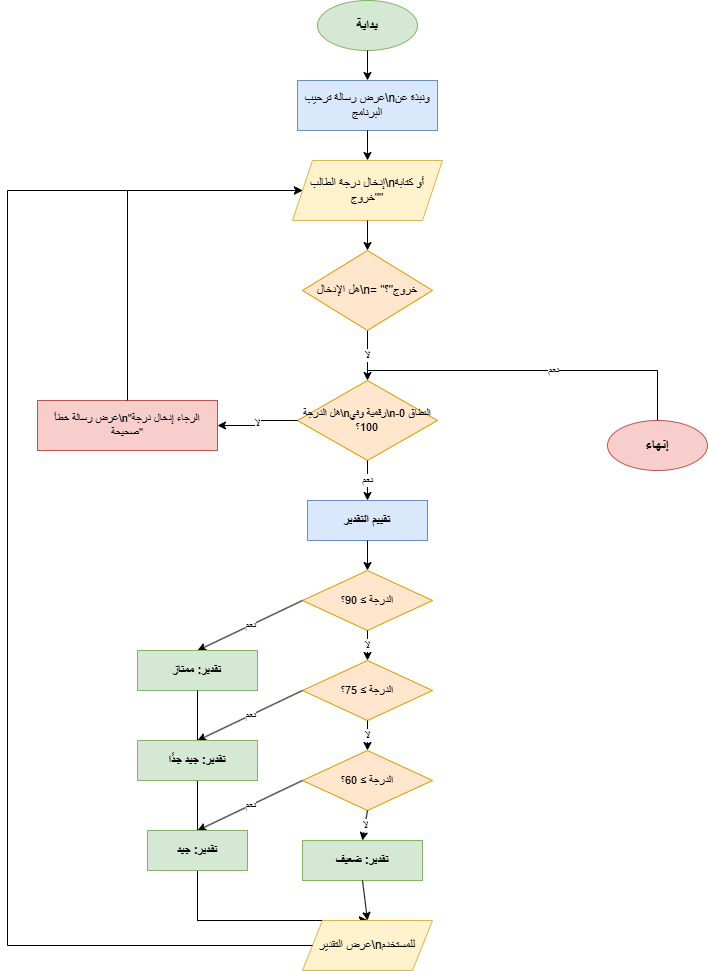

The diagram above was exported from draw.io. Its source (the exported page's mxGraphModel, read from the mxfile embedded in the PNG):
<mxGraphModel dx="1414" dy="777" grid="1" gridSize="10" guides="1" tooltips="1" connect="1" arrows="1" fold="1" page="1" pageScale="1" pageWidth="850" pageHeight="1100" math="0" shadow="0">
  <root>
    <mxCell id="0" />
    <mxCell id="1" parent="0" />
    <mxCell id="k9fLHxKvLrzjw6UQdTTh-2" parent="1" style="ellipse;whiteSpace=wrap;html=1;fillColor=#d5e8d4;strokeColor=#82b366;fontSize=14;fontStyle=1" value="بداية" vertex="1">
      <mxGeometry height="50" width="100" x="360" y="40" as="geometry" />
    </mxCell>
    <mxCell id="k9fLHxKvLrzjw6UQdTTh-3" edge="1" parent="1" source="k9fLHxKvLrzjw6UQdTTh-2" style="endArrow=classic;html=1;rounded=0;exitX=0.5;exitY=1;entryX=0.5;entryY=0" target="k9fLHxKvLrzjw6UQdTTh-4" value="">
      <mxGeometry height="50" relative="1" width="50" as="geometry" />
    </mxCell>
    <mxCell id="k9fLHxKvLrzjw6UQdTTh-4" parent="1" style="rounded=0;whiteSpace=wrap;html=1;fillColor=#dae8fc;strokeColor=#6c8ebf;fontSize=12" value="عرض رسالة ترحيب\nونبذة عن البرنامج" vertex="1">
      <mxGeometry height="50" width="140" x="340" y="120" as="geometry" />
    </mxCell>
    <mxCell id="k9fLHxKvLrzjw6UQdTTh-5" edge="1" parent="1" source="k9fLHxKvLrzjw6UQdTTh-4" style="endArrow=classic;html=1;rounded=0;exitX=0.5;exitY=1;entryX=0.5;entryY=0" target="k9fLHxKvLrzjw6UQdTTh-6" value="">
      <mxGeometry height="50" relative="1" width="50" as="geometry" />
    </mxCell>
    <mxCell id="k9fLHxKvLrzjw6UQdTTh-6" parent="1" style="shape=parallelogram;perimeter=parallelogramPerimeter;whiteSpace=wrap;html=1;fixedSize=1;fillColor=#fff2cc;strokeColor=#d6b656;fontSize=12" value="إدخال درجة الطالب\nأو كتابة &quot;خروج&quot;" vertex="1">
      <mxGeometry height="60" width="150" x="335" y="200" as="geometry" />
    </mxCell>
    <mxCell id="k9fLHxKvLrzjw6UQdTTh-7" edge="1" parent="1" source="k9fLHxKvLrzjw6UQdTTh-6" style="endArrow=classic;html=1;rounded=0;exitX=0.5;exitY=1;entryX=0.5;entryY=0" target="k9fLHxKvLrzjw6UQdTTh-8" value="">
      <mxGeometry height="50" relative="1" width="50" as="geometry" />
    </mxCell>
    <mxCell id="k9fLHxKvLrzjw6UQdTTh-9" edge="1" parent="1" source="k9fLHxKvLrzjw6UQdTTh-8" style="endArrow=classic;html=1;rounded=0;exitX=0.5;exitY=0;entryX=0.5;entryY=1;edgeStyle=orthogonalEdgeStyle" target="k9fLHxKvLrzjw6UQdTTh-10" value="نعم">
      <mxGeometry relative="1" x="0.2" as="geometry">
        <Array as="points">
          <mxPoint x="410" y="410" />
          <mxPoint x="700" y="410" />
          <mxPoint x="700" y="460" />
        </Array>
        <mxPoint x="400" y="400" as="sourcePoint" />
        <mxPoint x="400" y="460" as="targetPoint" />
      </mxGeometry>
    </mxCell>
    <mxCell id="k9fLHxKvLrzjw6UQdTTh-10" parent="1" style="ellipse;whiteSpace=wrap;html=1;fillColor=#f8cecc;strokeColor=#b85450;fontSize=14;fontStyle=1" value="إنهاء" vertex="1">
      <mxGeometry height="50" width="100" x="650" y="460" as="geometry" />
    </mxCell>
    <mxCell id="k9fLHxKvLrzjw6UQdTTh-11" edge="1" parent="1" source="k9fLHxKvLrzjw6UQdTTh-8" style="endArrow=classic;html=1;rounded=0;exitX=0.5;exitY=1;entryX=0.5;entryY=0" target="k9fLHxKvLrzjw6UQdTTh-12" value="لا">
      <mxGeometry height="50" relative="1" width="50" as="geometry">
        <mxPoint x="410" y="400" as="sourcePoint" />
        <mxPoint x="410" y="430" as="targetPoint" />
      </mxGeometry>
    </mxCell>
    <mxCell id="k9fLHxKvLrzjw6UQdTTh-12" parent="1" style="rhombus;whiteSpace=wrap;html=1;fillColor=#ffe6cc;strokeColor=#d79b00;fontSize=11" value="هل الدرجة\nرقمية وفي\nالنطاق 0-100؟" vertex="1">
      <mxGeometry height="80" width="140" x="340" y="420" as="geometry" />
    </mxCell>
    <mxCell id="k9fLHxKvLrzjw6UQdTTh-13" edge="1" parent="1" source="k9fLHxKvLrzjw6UQdTTh-12" style="endArrow=classic;html=1;rounded=0;exitX=0;exitY=0.5;entryX=1;entryY=0.5;edgeStyle=orthogonalEdgeStyle" target="k9fLHxKvLrzjw6UQdTTh-14" value="لا">
      <mxGeometry height="50" relative="1" width="50" as="geometry">
        <mxPoint x="300" y="460" as="sourcePoint" />
        <mxPoint x="200" y="460" as="targetPoint" />
      </mxGeometry>
    </mxCell>
    <mxCell id="k9fLHxKvLrzjw6UQdTTh-14" parent="1" style="rounded=0;whiteSpace=wrap;html=1;fillColor=#f8cecc;strokeColor=#b85450;fontSize=11" value="عرض رسالة خطأ\n&quot;الرجاء إدخال درجة صحيحة&quot;" vertex="1">
      <mxGeometry height="50" width="180" x="80" y="440" as="geometry" />
    </mxCell>
    <mxCell id="k9fLHxKvLrzjw6UQdTTh-15" edge="1" parent="1" source="k9fLHxKvLrzjw6UQdTTh-14" style="endArrow=classic;html=1;rounded=0;exitX=0.5;exitY=0;entryX=0;entryY=0.5;edgeStyle=orthogonalEdgeStyle" target="k9fLHxKvLrzjw6UQdTTh-6" value="">
      <mxGeometry height="50" relative="1" width="50" as="geometry">
        <Array as="points">
          <mxPoint x="170" y="230" />
        </Array>
        <mxPoint x="170" y="440" as="sourcePoint" />
        <mxPoint x="335" y="230" as="targetPoint" />
      </mxGeometry>
    </mxCell>
    <mxCell id="k9fLHxKvLrzjw6UQdTTh-16" edge="1" parent="1" source="k9fLHxKvLrzjw6UQdTTh-12" style="endArrow=classic;html=1;rounded=0;exitX=0.5;exitY=1;entryX=0.5;entryY=0" target="k9fLHxKvLrzjw6UQdTTh-17" value="نعم">
      <mxGeometry height="50" relative="1" width="50" as="geometry">
        <mxPoint x="410" y="530" as="sourcePoint" />
        <mxPoint x="410" y="550" as="targetPoint" />
      </mxGeometry>
    </mxCell>
    <mxCell id="k9fLHxKvLrzjw6UQdTTh-17" parent="1" style="rounded=0;whiteSpace=wrap;html=1;fillColor=#dae8fc;strokeColor=#6c8ebf;fontSize=12;fontStyle=1" value="تقييم التقدير" vertex="1">
      <mxGeometry height="40" width="120" x="350" y="540" as="geometry" />
    </mxCell>
    <mxCell id="k9fLHxKvLrzjw6UQdTTh-18" edge="1" parent="1" source="k9fLHxKvLrzjw6UQdTTh-17" style="endArrow=classic;html=1;rounded=0;exitX=0.5;exitY=1;entryX=0.5;entryY=0" target="k9fLHxKvLrzjw6UQdTTh-19" value="">
      <mxGeometry height="50" relative="1" width="50" as="geometry" />
    </mxCell>
    <mxCell id="k9fLHxKvLrzjw6UQdTTh-19" parent="1" style="rhombus;whiteSpace=wrap;html=1;fillColor=#ffe6cc;strokeColor=#d79b00;fontSize=11" value="الدرجة ≥ 90؟" vertex="1">
      <mxGeometry height="60" width="130" x="345" y="610" as="geometry" />
    </mxCell>
    <mxCell id="k9fLHxKvLrzjw6UQdTTh-20" edge="1" parent="1" source="k9fLHxKvLrzjw6UQdTTh-19" style="endArrow=classic;html=1;rounded=0;exitX=0;exitY=0.5;entryX=0.5;entryY=0" target="k9fLHxKvLrzjw6UQdTTh-21" value="نعم">
      <mxGeometry height="50" relative="1" width="50" as="geometry">
        <mxPoint x="300" y="640" as="sourcePoint" />
        <mxPoint x="250" y="690" as="targetPoint" />
      </mxGeometry>
    </mxCell>
    <mxCell id="k9fLHxKvLrzjw6UQdTTh-21" parent="1" style="rounded=0;whiteSpace=wrap;html=1;fillColor=#d5e8d4;strokeColor=#82b366;fontSize=12;fontStyle=1" value="تقدير: ممتاز" vertex="1">
      <mxGeometry height="40" width="120" x="180" y="690" as="geometry" />
    </mxCell>
    <mxCell id="k9fLHxKvLrzjw6UQdTTh-22" edge="1" parent="1" source="k9fLHxKvLrzjw6UQdTTh-19" style="endArrow=classic;html=1;rounded=0;exitX=0.5;exitY=1;entryX=0.5;entryY=0" target="k9fLHxKvLrzjw6UQdTTh-23" value="لا">
      <mxGeometry height="50" relative="1" width="50" as="geometry" />
    </mxCell>
    <mxCell id="k9fLHxKvLrzjw6UQdTTh-23" parent="1" style="rhombus;whiteSpace=wrap;html=1;fillColor=#ffe6cc;strokeColor=#d79b00;fontSize=11" value="الدرجة ≥ 75؟" vertex="1">
      <mxGeometry height="60" width="130" x="345" y="700" as="geometry" />
    </mxCell>
    <mxCell id="k9fLHxKvLrzjw6UQdTTh-24" edge="1" parent="1" source="k9fLHxKvLrzjw6UQdTTh-23" style="endArrow=classic;html=1;rounded=0;exitX=0;exitY=0.5;entryX=0.5;entryY=0" target="k9fLHxKvLrzjw6UQdTTh-25" value="نعم">
      <mxGeometry height="50" relative="1" width="50" as="geometry">
        <mxPoint x="300" y="730" as="sourcePoint" />
        <mxPoint x="250" y="780" as="targetPoint" />
      </mxGeometry>
    </mxCell>
    <mxCell id="k9fLHxKvLrzjw6UQdTTh-26" edge="1" parent="1" source="k9fLHxKvLrzjw6UQdTTh-23" style="endArrow=classic;html=1;rounded=0;exitX=0.5;exitY=1;entryX=0.5;entryY=0" target="k9fLHxKvLrzjw6UQdTTh-27" value="لا">
      <mxGeometry height="50" relative="1" width="50" as="geometry" />
    </mxCell>
    <mxCell id="k9fLHxKvLrzjw6UQdTTh-27" parent="1" style="rhombus;whiteSpace=wrap;html=1;fillColor=#ffe6cc;strokeColor=#d79b00;fontSize=11" value="الدرجة ≥ 60؟" vertex="1">
      <mxGeometry height="60" width="130" x="345" y="790" as="geometry" />
    </mxCell>
    <mxCell id="k9fLHxKvLrzjw6UQdTTh-28" edge="1" parent="1" source="k9fLHxKvLrzjw6UQdTTh-27" style="endArrow=classic;html=1;rounded=0;exitX=0;exitY=0.5;entryX=0.5;entryY=0" target="k9fLHxKvLrzjw6UQdTTh-29" value="نعم">
      <mxGeometry height="50" relative="1" width="50" as="geometry">
        <mxPoint x="300" y="820" as="sourcePoint" />
        <mxPoint x="250" y="870" as="targetPoint" />
      </mxGeometry>
    </mxCell>
    <mxCell id="k9fLHxKvLrzjw6UQdTTh-30" edge="1" parent="1" source="k9fLHxKvLrzjw6UQdTTh-27" style="endArrow=classic;html=1;rounded=0;exitX=0.5;exitY=1;entryX=0.5;entryY=0" target="k9fLHxKvLrzjw6UQdTTh-31" value="لا">
      <mxGeometry height="50" relative="1" width="50" as="geometry" />
    </mxCell>
    <mxCell id="k9fLHxKvLrzjw6UQdTTh-31" parent="1" style="rounded=0;whiteSpace=wrap;html=1;fillColor=#d5e8d4;strokeColor=#82b366;fontSize=12;fontStyle=1" value="تقدير: ضعيف" vertex="1">
      <mxGeometry height="40" width="120" x="345" y="880" as="geometry" />
    </mxCell>
    <mxCell id="k9fLHxKvLrzjw6UQdTTh-32" edge="1" parent="1" source="k9fLHxKvLrzjw6UQdTTh-21" style="endArrow=classic;html=1;rounded=0;exitX=0.5;exitY=1;entryX=0.5;entryY=0" target="k9fLHxKvLrzjw6UQdTTh-36" value="">
      <mxGeometry height="50" relative="1" width="50" as="geometry">
        <Array as="points">
          <mxPoint x="240" y="960" />
        </Array>
        <mxPoint x="240" y="760" as="sourcePoint" />
        <mxPoint x="410" y="960" as="targetPoint" />
      </mxGeometry>
    </mxCell>
    <mxCell id="k9fLHxKvLrzjw6UQdTTh-33" edge="1" parent="1" source="k9fLHxKvLrzjw6UQdTTh-25" style="endArrow=classic;html=1;rounded=0;exitX=0.5;exitY=1;entryX=0.5;entryY=0" target="k9fLHxKvLrzjw6UQdTTh-36" value="">
      <mxGeometry height="50" relative="1" width="50" as="geometry">
        <Array as="points">
          <mxPoint x="240" y="960" />
        </Array>
        <mxPoint x="240" y="850" as="sourcePoint" />
        <mxPoint x="410" y="960" as="targetPoint" />
      </mxGeometry>
    </mxCell>
    <mxCell id="k9fLHxKvLrzjw6UQdTTh-34" edge="1" parent="1" source="k9fLHxKvLrzjw6UQdTTh-29" style="endArrow=classic;html=1;rounded=0;exitX=0.5;exitY=1;entryX=0.5;entryY=0" target="k9fLHxKvLrzjw6UQdTTh-36" value="">
      <mxGeometry height="50" relative="1" width="50" as="geometry">
        <Array as="points">
          <mxPoint x="240" y="960" />
        </Array>
        <mxPoint x="240" y="940" as="sourcePoint" />
        <mxPoint x="410" y="960" as="targetPoint" />
      </mxGeometry>
    </mxCell>
    <mxCell id="k9fLHxKvLrzjw6UQdTTh-35" edge="1" parent="1" source="k9fLHxKvLrzjw6UQdTTh-31" style="endArrow=classic;html=1;rounded=0;exitX=0.5;exitY=1;entryX=0.5;entryY=0" target="k9fLHxKvLrzjw6UQdTTh-36" value="">
      <mxGeometry height="50" relative="1" width="50" as="geometry" />
    </mxCell>
    <mxCell id="k9fLHxKvLrzjw6UQdTTh-36" parent="1" style="shape=parallelogram;perimeter=parallelogramPerimeter;whiteSpace=wrap;html=1;fixedSize=1;fillColor=#fff2cc;strokeColor=#d6b656;fontSize=12" value="عرض التقدير\nللمستخدم" vertex="1">
      <mxGeometry height="50" width="130" x="345" y="960" as="geometry" />
    </mxCell>
    <mxCell id="k9fLHxKvLrzjw6UQdTTh-37" edge="1" parent="1" source="k9fLHxKvLrzjw6UQdTTh-36" style="endArrow=classic;html=1;rounded=0;exitX=0;exitY=0.5;entryX=0;entryY=0.5;edgeStyle=orthogonalEdgeStyle" target="k9fLHxKvLrzjw6UQdTTh-6" value="">
      <mxGeometry height="50" relative="1" width="50" as="geometry">
        <Array as="points">
          <mxPoint x="50" y="985" />
          <mxPoint x="50" y="230" />
        </Array>
        <mxPoint x="280" y="985" as="sourcePoint" />
        <mxPoint x="200" y="230" as="targetPoint" />
      </mxGeometry>
    </mxCell>
    <mxCell id="k9fLHxKvLrzjw6UQdTTh-25" parent="1" style="rounded=0;whiteSpace=wrap;html=1;fillColor=#d5e8d4;strokeColor=#82b366;fontSize=12;fontStyle=1" value="تقدير: جيد جدًا" vertex="1">
      <mxGeometry height="40" width="120" x="180" y="780" as="geometry" />
    </mxCell>
    <mxCell id="k9fLHxKvLrzjw6UQdTTh-29" parent="1" style="rounded=0;whiteSpace=wrap;html=1;fillColor=#d5e8d4;strokeColor=#82b366;fontSize=12;fontStyle=1" value="تقدير: جيد" vertex="1">
      <mxGeometry height="40" width="100" x="190" y="870" as="geometry" />
    </mxCell>
    <mxCell id="k9fLHxKvLrzjw6UQdTTh-8" parent="1" style="rhombus;whiteSpace=wrap;html=1;fillColor=#ffe6cc;strokeColor=#d79b00;fontSize=12" value="هل الإدخال\n= &quot;خروج&quot;؟" vertex="1">
      <mxGeometry height="80" width="130" x="345" y="290" as="geometry" />
    </mxCell>
  </root>
</mxGraphModel>